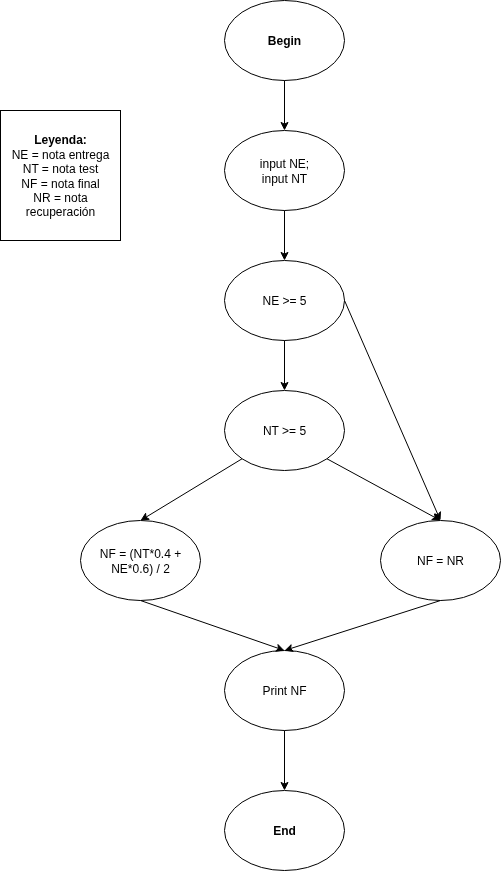

The diagram above was exported from draw.io. Its source (the exported page's mxGraphModel, read from the mxfile embedded in the PNG):
<mxGraphModel dx="1426" dy="840" grid="1" gridSize="10" guides="1" tooltips="1" connect="1" arrows="1" fold="1" page="1" pageScale="1" pageWidth="827" pageHeight="1169" math="0" shadow="0">
  <root>
    <mxCell id="0" />
    <mxCell id="1" parent="0" />
    <mxCell id="BPU-lgCb37fQ6QBkOY7P-4" value="&lt;b&gt;Begin&lt;/b&gt;" style="ellipse;whiteSpace=wrap;html=1;fillColor=none;" parent="1" vertex="1">
      <mxGeometry x="354" y="50" width="120" height="80" as="geometry" />
    </mxCell>
    <mxCell id="BPU-lgCb37fQ6QBkOY7P-5" value="input NE;&lt;div&gt;input NT&lt;/div&gt;" style="ellipse;whiteSpace=wrap;html=1;fillColor=none;" parent="1" vertex="1">
      <mxGeometry x="354" y="180" width="120" height="80" as="geometry" />
    </mxCell>
    <mxCell id="BPU-lgCb37fQ6QBkOY7P-6" value="&lt;div&gt;NT &amp;gt;= 5&lt;/div&gt;" style="ellipse;whiteSpace=wrap;html=1;fillColor=none;" parent="1" vertex="1">
      <mxGeometry x="354" y="440" width="120" height="80" as="geometry" />
    </mxCell>
    <mxCell id="BPU-lgCb37fQ6QBkOY7P-7" value="NF = (NT*0.4 + NE*0.6) / 2" style="ellipse;whiteSpace=wrap;html=1;fillColor=none;" parent="1" vertex="1">
      <mxGeometry x="210" y="570" width="120" height="80" as="geometry" />
    </mxCell>
    <mxCell id="BPU-lgCb37fQ6QBkOY7P-8" value="NF = NR" style="ellipse;whiteSpace=wrap;html=1;fillColor=none;" parent="1" vertex="1">
      <mxGeometry x="510" y="570" width="120" height="80" as="geometry" />
    </mxCell>
    <mxCell id="BPU-lgCb37fQ6QBkOY7P-9" value="Print NF" style="ellipse;whiteSpace=wrap;html=1;fillColor=none;" parent="1" vertex="1">
      <mxGeometry x="354" y="700" width="120" height="80" as="geometry" />
    </mxCell>
    <mxCell id="BPU-lgCb37fQ6QBkOY7P-10" value="" style="endArrow=classic;html=1;rounded=0;exitX=0;exitY=1;exitDx=0;exitDy=0;entryX=0.5;entryY=0;entryDx=0;entryDy=0;" parent="1" source="BPU-lgCb37fQ6QBkOY7P-6" target="BPU-lgCb37fQ6QBkOY7P-7" edge="1">
      <mxGeometry width="50" height="50" relative="1" as="geometry">
        <mxPoint x="110" y="550" as="sourcePoint" />
        <mxPoint x="160" y="500" as="targetPoint" />
      </mxGeometry>
    </mxCell>
    <mxCell id="BPU-lgCb37fQ6QBkOY7P-11" value="" style="endArrow=classic;html=1;rounded=0;exitX=1;exitY=1;exitDx=0;exitDy=0;entryX=0.5;entryY=0;entryDx=0;entryDy=0;" parent="1" source="BPU-lgCb37fQ6QBkOY7P-6" target="BPU-lgCb37fQ6QBkOY7P-8" edge="1">
      <mxGeometry width="50" height="50" relative="1" as="geometry">
        <mxPoint x="550" y="510" as="sourcePoint" />
        <mxPoint x="600" y="460" as="targetPoint" />
      </mxGeometry>
    </mxCell>
    <mxCell id="BPU-lgCb37fQ6QBkOY7P-12" value="" style="endArrow=classic;html=1;rounded=0;exitX=0.5;exitY=1;exitDx=0;exitDy=0;entryX=0.5;entryY=0;entryDx=0;entryDy=0;" parent="1" source="BPU-lgCb37fQ6QBkOY7P-7" target="BPU-lgCb37fQ6QBkOY7P-9" edge="1">
      <mxGeometry width="50" height="50" relative="1" as="geometry">
        <mxPoint x="310" y="710" as="sourcePoint" />
        <mxPoint x="360" y="660" as="targetPoint" />
      </mxGeometry>
    </mxCell>
    <mxCell id="BPU-lgCb37fQ6QBkOY7P-13" value="" style="endArrow=classic;html=1;rounded=0;exitX=0.5;exitY=1;exitDx=0;exitDy=0;entryX=0.5;entryY=0;entryDx=0;entryDy=0;" parent="1" source="BPU-lgCb37fQ6QBkOY7P-8" target="BPU-lgCb37fQ6QBkOY7P-9" edge="1">
      <mxGeometry width="50" height="50" relative="1" as="geometry">
        <mxPoint x="560" y="750" as="sourcePoint" />
        <mxPoint x="610" y="700" as="targetPoint" />
      </mxGeometry>
    </mxCell>
    <mxCell id="BPU-lgCb37fQ6QBkOY7P-14" value="" style="endArrow=classic;html=1;rounded=0;exitX=0.5;exitY=1;exitDx=0;exitDy=0;entryX=0.5;entryY=0;entryDx=0;entryDy=0;" parent="1" source="BPU-lgCb37fQ6QBkOY7P-4" target="BPU-lgCb37fQ6QBkOY7P-5" edge="1">
      <mxGeometry width="50" height="50" relative="1" as="geometry">
        <mxPoint x="260" y="150" as="sourcePoint" />
        <mxPoint x="310" y="100" as="targetPoint" />
      </mxGeometry>
    </mxCell>
    <mxCell id="BPU-lgCb37fQ6QBkOY7P-16" value="&lt;b&gt;End&lt;/b&gt;" style="ellipse;whiteSpace=wrap;html=1;fillColor=none;" parent="1" vertex="1">
      <mxGeometry x="354" y="840" width="120" height="80" as="geometry" />
    </mxCell>
    <mxCell id="BPU-lgCb37fQ6QBkOY7P-17" value="" style="endArrow=classic;html=1;rounded=0;exitX=0.5;exitY=1;exitDx=0;exitDy=0;entryX=0.5;entryY=0;entryDx=0;entryDy=0;" parent="1" source="BPU-lgCb37fQ6QBkOY7P-9" target="BPU-lgCb37fQ6QBkOY7P-16" edge="1">
      <mxGeometry width="50" height="50" relative="1" as="geometry">
        <mxPoint x="510" y="820" as="sourcePoint" />
        <mxPoint x="560" y="770" as="targetPoint" />
      </mxGeometry>
    </mxCell>
    <mxCell id="BPU-lgCb37fQ6QBkOY7P-18" value="NE &amp;gt;= 5" style="ellipse;whiteSpace=wrap;html=1;fillColor=none;" parent="1" vertex="1">
      <mxGeometry x="354" y="310" width="120" height="80" as="geometry" />
    </mxCell>
    <mxCell id="BPU-lgCb37fQ6QBkOY7P-19" value="" style="endArrow=classic;html=1;rounded=0;exitX=0.5;exitY=1;exitDx=0;exitDy=0;entryX=0.5;entryY=0;entryDx=0;entryDy=0;" parent="1" source="BPU-lgCb37fQ6QBkOY7P-18" target="BPU-lgCb37fQ6QBkOY7P-6" edge="1">
      <mxGeometry width="50" height="50" relative="1" as="geometry">
        <mxPoint x="490" y="410" as="sourcePoint" />
        <mxPoint x="540" y="360" as="targetPoint" />
      </mxGeometry>
    </mxCell>
    <mxCell id="BPU-lgCb37fQ6QBkOY7P-20" value="" style="endArrow=classic;html=1;rounded=0;exitX=0.5;exitY=1;exitDx=0;exitDy=0;" parent="1" source="BPU-lgCb37fQ6QBkOY7P-5" target="BPU-lgCb37fQ6QBkOY7P-18" edge="1">
      <mxGeometry width="50" height="50" relative="1" as="geometry">
        <mxPoint x="200" y="430" as="sourcePoint" />
        <mxPoint x="250" y="380" as="targetPoint" />
      </mxGeometry>
    </mxCell>
    <mxCell id="BPU-lgCb37fQ6QBkOY7P-21" value="" style="endArrow=classic;html=1;rounded=0;exitX=1;exitY=0.5;exitDx=0;exitDy=0;entryX=0.5;entryY=0;entryDx=0;entryDy=0;" parent="1" source="BPU-lgCb37fQ6QBkOY7P-18" target="BPU-lgCb37fQ6QBkOY7P-8" edge="1">
      <mxGeometry width="50" height="50" relative="1" as="geometry">
        <mxPoint x="520" y="450" as="sourcePoint" />
        <mxPoint x="570" y="400" as="targetPoint" />
      </mxGeometry>
    </mxCell>
    <mxCell id="BPU-lgCb37fQ6QBkOY7P-22" value="&lt;b&gt;Leyenda:&lt;/b&gt;&lt;div&gt;NE = nota entrega&lt;/div&gt;&lt;div&gt;NT = nota test&lt;/div&gt;&lt;div&gt;NF = nota final&lt;/div&gt;&lt;div&gt;NR = nota recuperación&lt;/div&gt;" style="rounded=0;whiteSpace=wrap;html=1;fillColor=none;" parent="1" vertex="1">
      <mxGeometry x="130" y="160" width="120" height="130" as="geometry" />
    </mxCell>
  </root>
</mxGraphModel>